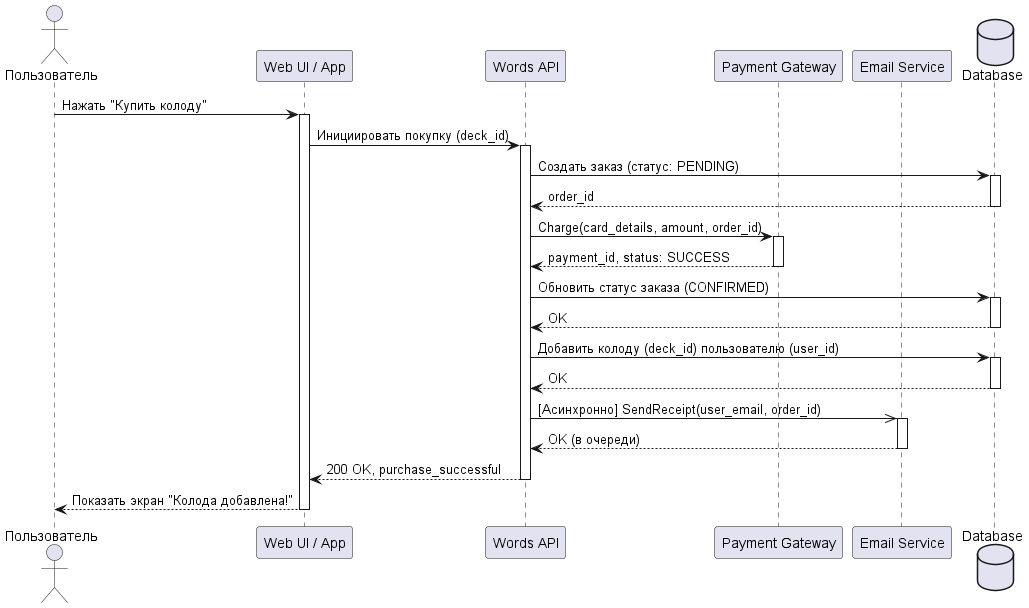

The diagram above was rendered by PlantUML. Its source (embedded in the PNG):
@startuml
skinparam handwritten false
skinparam responseMessageBelowArrow true

actor "Пользователь" as User
participant "Web UI / App" as UI
participant "Words API" as API
participant "Payment Gateway" as Payment
participant "Email Service" as Email
database "Database" as DB

User -> UI: Нажать "Купить колоду"
activate UI
UI -> API: Инициировать покупку (deck_id)
activate API

API -> DB: Создать заказ (статус: PENDING)
activate DB
DB --> API: order_id
deactivate DB

API -> Payment: Charge(card_details, amount, order_id)
activate Payment
Payment --> API: payment_id, status: SUCCESS
deactivate Payment

API -> DB: Обновить статус заказа (CONFIRMED)
activate DB
DB --> API: OK
deactivate DB

API -> DB: Добавить колоду (deck_id) пользователю (user_id)
activate DB
DB --> API: OK
deactivate DB

API ->> Email: [Асинхронно] SendReceipt(user_email, order_id)
activate Email
Email --> API: OK (в очереди)
deactivate Email

API --> UI: 200 OK, purchase_successful
deactivate API

UI --> User: Показать экран "Колода добавлена!"
deactivate UI

@enduml